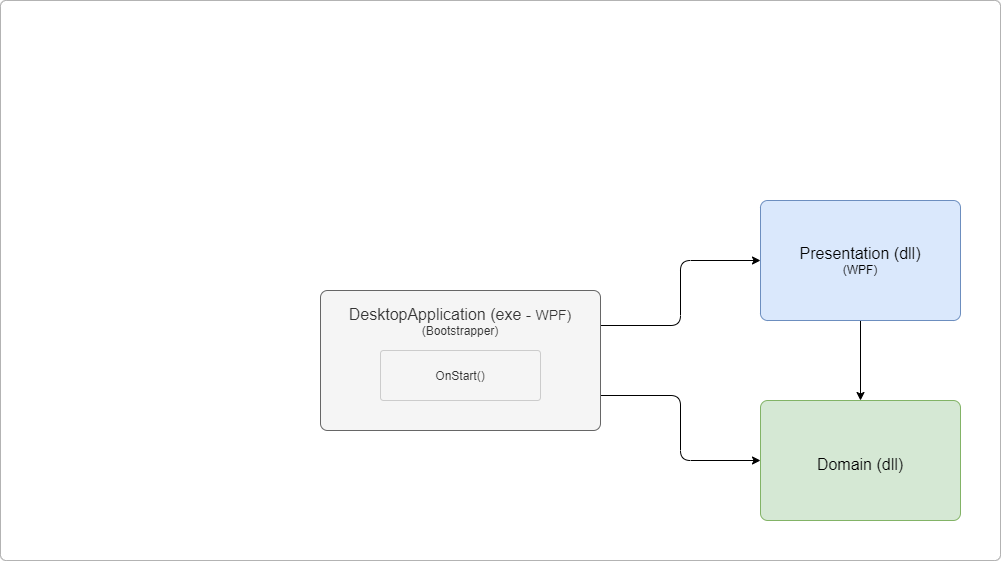

The diagram above was exported from draw.io. Its source (the exported page's mxGraphModel, read from the mxfile embedded in the PNG):
<mxGraphModel dx="1422" dy="822" grid="1" gridSize="10" guides="1" tooltips="1" connect="1" arrows="1" fold="1" page="1" pageScale="1" pageWidth="1169" pageHeight="827" math="0" shadow="0">
  <root>
    <mxCell id="0" />
    <mxCell id="1" parent="0" />
    <mxCell id="UlrskJDDQ5GxLzdhUClL-1" value="" style="rounded=1;whiteSpace=wrap;html=1;arcSize=1;strokeColor=#B3B3B3;" parent="1" vertex="1">
      <mxGeometry x="40" y="80" width="1000" height="560" as="geometry" />
    </mxCell>
    <mxCell id="K1HcP2mouhhOfj4gBiXz-1" style="edgeStyle=orthogonalEdgeStyle;rounded=1;orthogonalLoop=1;jettySize=auto;html=1;exitX=0.5;exitY=1;exitDx=0;exitDy=0;entryX=0.5;entryY=0;entryDx=0;entryDy=0;" parent="1" source="K1HcP2mouhhOfj4gBiXz-2" target="wtNW27ABgf-QP2TXe0yv-1" edge="1">
      <mxGeometry relative="1" as="geometry">
        <mxPoint x="860" y="480" as="targetPoint" />
      </mxGeometry>
    </mxCell>
    <mxCell id="K1HcP2mouhhOfj4gBiXz-2" value="&lt;font style=&quot;font-size: 16px&quot;&gt;Presentation (dll)&lt;/font&gt;&lt;br&gt;(WPF)" style="rounded=1;whiteSpace=wrap;html=1;fillColor=#dae8fc;strokeColor=#6c8ebf;arcSize=6;" parent="1" vertex="1">
      <mxGeometry x="800" y="280" width="200" height="120" as="geometry" />
    </mxCell>
    <mxCell id="K1HcP2mouhhOfj4gBiXz-5" style="edgeStyle=orthogonalEdgeStyle;rounded=1;orthogonalLoop=1;jettySize=auto;html=1;entryX=0;entryY=0.5;entryDx=0;entryDy=0;exitX=1;exitY=0.25;exitDx=0;exitDy=0;" parent="1" source="wtNW27ABgf-QP2TXe0yv-2" target="K1HcP2mouhhOfj4gBiXz-2" edge="1">
      <mxGeometry relative="1" as="geometry">
        <mxPoint x="640" y="380" as="sourcePoint" />
      </mxGeometry>
    </mxCell>
    <mxCell id="K1HcP2mouhhOfj4gBiXz-6" style="edgeStyle=orthogonalEdgeStyle;rounded=1;orthogonalLoop=1;jettySize=auto;html=1;entryX=0;entryY=0.5;entryDx=0;entryDy=0;exitX=1;exitY=0.75;exitDx=0;exitDy=0;" parent="1" source="wtNW27ABgf-QP2TXe0yv-2" target="wtNW27ABgf-QP2TXe0yv-1" edge="1">
      <mxGeometry relative="1" as="geometry">
        <mxPoint x="640" y="500" as="sourcePoint" />
        <mxPoint x="760" y="540" as="targetPoint" />
      </mxGeometry>
    </mxCell>
    <mxCell id="wtNW27ABgf-QP2TXe0yv-1" value="&lt;font style=&quot;font-size: 16px&quot;&gt;Domain (dll)&lt;/font&gt;" style="rounded=1;whiteSpace=wrap;html=1;fillColor=#d5e8d4;strokeColor=#82b366;arcSize=6;verticalAlign=middle;spacingTop=8;container=1;collapsible=0;recursiveResize=0;" vertex="1" parent="1">
      <mxGeometry x="800" y="480" width="200" height="120" as="geometry" />
    </mxCell>
    <mxCell id="wtNW27ABgf-QP2TXe0yv-2" value="&lt;font style=&quot;font-size: 16px&quot;&gt;DesktopApplication (exe -&amp;nbsp;&lt;/font&gt;&lt;span style=&quot;font-size: 14px&quot;&gt;WPF)&lt;/span&gt;&lt;br&gt;(Bootstrapper)" style="rounded=1;whiteSpace=wrap;html=1;fillColor=#f5f5f5;strokeColor=#666666;arcSize=5;fontColor=#333333;verticalAlign=top;spacingTop=8;container=1;collapsible=0;recursiveResize=0;" vertex="1" parent="1">
      <mxGeometry x="360" y="370" width="280" height="140" as="geometry" />
    </mxCell>
    <mxCell id="wtNW27ABgf-QP2TXe0yv-3" value="OnStart()" style="rounded=1;whiteSpace=wrap;html=1;arcSize=6;fontColor=#333333;fillColor=#f5f5f5;strokeColor=#CCCCCC;" vertex="1" parent="wtNW27ABgf-QP2TXe0yv-2">
      <mxGeometry x="60" y="60" width="160" height="50" as="geometry" />
    </mxCell>
  </root>
</mxGraphModel>